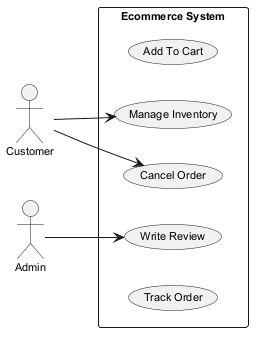

The diagram above was rendered by PlantUML. Its source (embedded in the PNG):
@startuml
skinparam backgroundColor #FFFFFF
skinparam classBackgroundColor #F1F8E9
skinparam classBorderColor #33691E
skinparam defaultFontSize 11
left to right direction
actor "Customer" as C
actor "Admin" as A
rectangle "Ecommerce System" {
  usecase "Add To Cart" as UC_AddToCart
  usecase "Manage Inventory" as UC_ManageInventory
  usecase "Cancel Order" as UC_CancelOrder
  usecase "Write Review" as UC_WriteReview
  usecase "Track Order" as UC_TrackOrder
}
C --> UC_CancelOrder
C --> UC_ManageInventory
A --> UC_WriteReview
@enduml